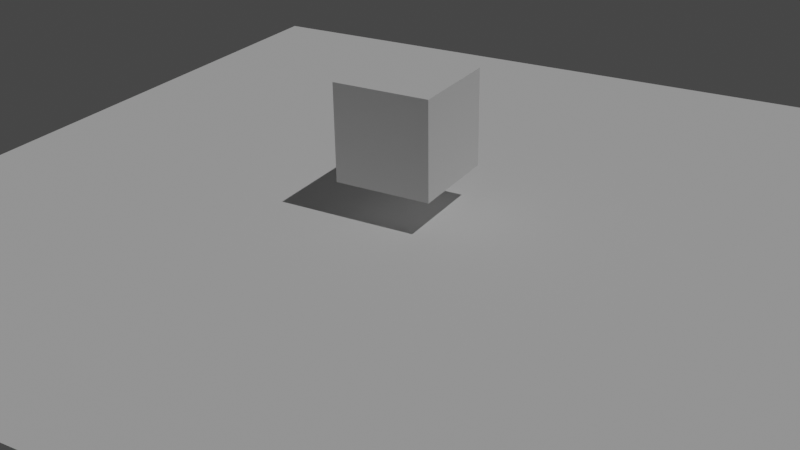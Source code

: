 # Source: templateFile.blend  (saved by Blender 3.1.7; exported with 4.5.12 LTS)
import bpy
from mathutils import Matrix  # noqa: F401  (used for matrix-valued properties, if any)

bpy.ops.wm.read_factory_settings(use_empty=True)
scene = bpy.context.scene
scene.name = 'Scene'

# ---- collections
col_collection = bpy.data.collections.new('Collection'); scene.collection.children.link(col_collection)

# ---- world
world_world = bpy.data.worlds.new('World'); scene.world = world_world
world_world.use_nodes = True; world_world.node_tree.nodes.clear()
_N = world_world.node_tree.nodes; _L = world_world.node_tree.links
n0 = _N.new('ShaderNodeOutputWorld'); n0.name = 'World Output'; n0.location = (300, 300)
n1 = _N.new('ShaderNodeBackground'); n1.name = 'Background'; n1.location = (10, 300)
n1.inputs[0].default_value = (0.05088, 0.05088, 0.05088, 1.0)
_L.new(n1.outputs[0], n0.inputs[0])
n0.is_active_output = True
world_world.color = (0.05088, 0.05088, 0.05088)
world_world.use_sun_shadow = False
world_world.sun_shadow_jitter_overblur = 0.0

# ---- cameras
cam_camera_001 = bpy.data.cameras.new('Camera.001')

# ---- lights
light_sun = bpy.data.lights.new('Sun', 'SUN')
light_sun.transmission_factor = 0.0
light_sun.energy = 1.0
light_sun.shadow_soft_size = 0.125

# ---- meshes
me_cube_001 = bpy.data.meshes.new('Cube.001')
me_cube_001.from_pydata([(-1.0, -1.0, -1.0), (-1.0, -1.0, 1.0), (-1.0, 1.0, -1.0), (-1.0, 1.0, 1.0), (1.0, -1.0, -1.0), (1.0, -1.0, 1.0), (1.0, 1.0, -1.0), (1.0, 1.0, 1.0)], [], [(0, 1, 3, 2), (2, 3, 7, 6), (6, 7, 5, 4), (4, 5, 1, 0), (2, 6, 4, 0), (7, 3, 1, 5)])
_uv = me_cube_001.uv_layers.new(name='UVMap')
_uv.uv.foreach_set('vector', [0.375, 0.0, 0.625, 0.0, 0.625, 0.25, 0.375, 0.25, 0.375, 0.25, 0.625, 0.25, 0.625, 0.5, 0.375, 0.5, 0.375, 0.5, 0.625, 0.5, 0.625, 0.75, 0.375, 0.75, 0.375, 0.75, 0.625, 0.75, 0.625, 1.0, 0.375, 1.0, 0.125, 0.5, 0.375, 0.5, 0.375, 0.75, 0.125, 0.75, 0.625, 0.5, 0.875, 0.5, 0.875, 0.75, 0.625, 0.75])
me_cube_001.use_remesh_fix_poles = True
me_cube_001.use_remesh_preserve_attributes = False
me_cube_001.update()
me_plane_001 = bpy.data.meshes.new('Plane.001')
me_plane_001.from_pydata([(-1.0, -1.0, 0.0), (1.0, -1.0, 0.0), (-1.0, 1.0, 0.0), (1.0, 1.0, 0.0)], [], [(0, 1, 3, 2)])
_uv = me_plane_001.uv_layers.new(name='UVMap')
_uv.uv.foreach_set('vector', [0.0, 0.0, 1.0, 0.0, 1.0, 1.0, 0.0, 1.0])
me_plane_001.use_remesh_fix_poles = True
me_plane_001.use_remesh_preserve_attributes = False
me_plane_001.update()

# ---- objects
ob_camera = bpy.data.objects.new('Camera', cam_camera_001)
ob_cube = bpy.data.objects.new('Cube', me_cube_001)
ob_sun = bpy.data.objects.new('Sun', light_sun)
ob_plane = bpy.data.objects.new('Plane', me_plane_001)

# ---- transforms, parenting, visibility, modifiers, constraints
ob_camera.location = (9.884, -17.01, 9.394)
ob_camera.rotation_euler = (1.109, 0.01327, 0.5287)
ob_cube.location = (0.0, 0.0, 1.714)
ob_sun.location = (5.103, 0.0, 9.843)
ob_sun.rotation_euler = (0.0, 0.4544, 0.0)
ob_plane.location = (0.0, 0.0, 0.0)
ob_plane.scale = (9.201, 9.201, 9.201)

# ---- collection membership
col_collection.objects.link(ob_camera)
col_collection.objects.link(ob_cube)
col_collection.objects.link(ob_sun)
col_collection.objects.link(ob_plane)

# ---- scene / render settings (as saved in the file)
scene.camera = ob_camera
scene.frame_start = 1; scene.frame_end = 250; scene.frame_set(1)
scene.render.engine = 'CYCLES'
scene.cycles.samples = 64
scene.cycles.sampling_pattern = 'TABULATED_SOBOL'
scene.cycles.use_light_tree = False
scene.view_settings.view_transform = 'Filmic'
bpy.context.view_layer.update()
